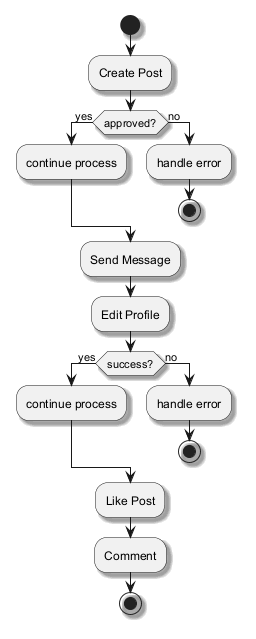

The diagram above was rendered by PlantUML. Its source (embedded in the PNG):
@startuml
skinparam backgroundColor #FFFFFF
skinparam classBackgroundColor #F3E5F5
skinparam classBorderColor #6A1B9A
skinparam shadowing true
start
:Create Post;
if (approved?) then (yes)
:continue process;
else (no)
:handle error;
stop
endif
:Send Message;
:Edit Profile;
if (success?) then (yes)
:continue process;
else (no)
:handle error;
stop
endif
:Like Post;
:Comment;
stop
@enduml